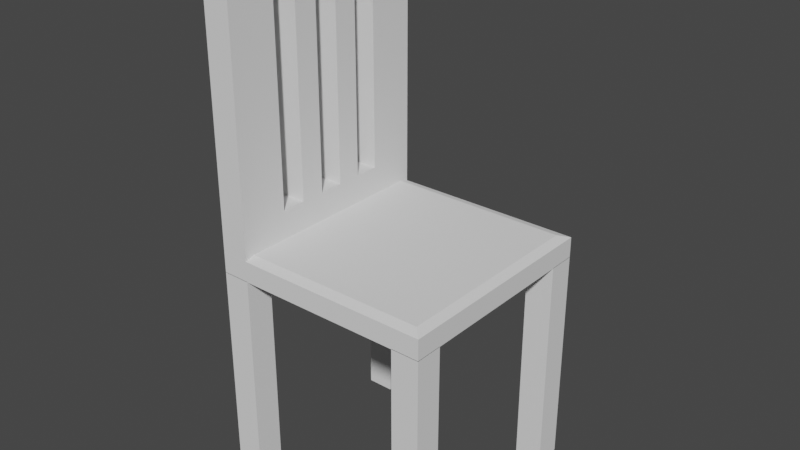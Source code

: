 # Source: chair.blend  (saved by Blender 3.1.7; exported with 4.5.12 LTS)
import bpy
from mathutils import Matrix  # noqa: F401  (used for matrix-valued properties, if any)

bpy.ops.wm.read_factory_settings(use_empty=True)
scene = bpy.context.scene
scene.name = 'Scene'

# ---- collections
col_collection = bpy.data.collections.new('Collection'); scene.collection.children.link(col_collection)

# ---- world
world_world = bpy.data.worlds.new('World'); scene.world = world_world
world_world.use_nodes = True; world_world.node_tree.nodes.clear()
_N = world_world.node_tree.nodes; _L = world_world.node_tree.links
n0 = _N.new('ShaderNodeOutputWorld'); n0.name = 'World Output'; n0.location = (300, 300)
n1 = _N.new('ShaderNodeBackground'); n1.name = 'Background'; n1.location = (10, 300)
n1.inputs[0].default_value = (0.05088, 0.05088, 0.05088, 1.0)
_L.new(n1.outputs[0], n0.inputs[0])
n0.is_active_output = True
world_world.color = (0.05088, 0.05088, 0.05088)
world_world.use_sun_shadow = False
world_world.sun_shadow_jitter_overblur = 0.0

# ---- meshes
me_plane_007 = bpy.data.meshes.new('Plane.007')
me_plane_007.from_pydata([(-1.0, -1.0, 0.0), (1.0, -1.0, 0.0), (-1.0, 1.0, 0.0), (1.0, 1.0, 0.0), (-1.0, -1.0, 2.033), (1.0, -1.0, 2.033), (-1.0, 1.0, 2.033), (1.0, 1.0, 2.033), (-1.0, 0.7778, 0.0), (-1.0, 0.5556, 0.0), (-1.0, 0.3333, 0.0), (-1.0, 0.1111, 0.0), (-1.0, -0.1111, 0.0), (-1.0, -0.3333, 0.0), (-1.0, -0.5556, 0.0), (-1.0, -0.7778, 0.0), (1.0, -0.7778, 0.0), (1.0, -0.5556, 0.0), (1.0, -0.3333, 0.0), (1.0, -0.1111, 0.0), (1.0, 0.1111, 0.0), (1.0, 0.3333, 0.0), (1.0, 0.5556, 0.0), (1.0, 0.7778, 0.0), (-1.0, 0.7778, 2.033), (-1.0, 0.5556, 2.033), (-1.0, 0.3333, 2.033), (-1.0, 0.1111, 2.033), (-1.0, -0.1111, 2.033), (-1.0, -0.3333, 2.033), (-1.0, -0.5556, 2.033), (-1.0, -0.7778, 2.033), (1.0, -0.7778, 2.033), (1.0, -0.5556, 2.033), (1.0, -0.3333, 2.033), (1.0, -0.1111, 2.033), (1.0, 0.1111, 2.033), (1.0, 0.3333, 2.033), (1.0, 0.5556, 2.033), (1.0, 0.7778, 2.033), (1.0, 1.0, 1.779), (1.0, -1.0, 1.779), (-1.0, -1.0, 1.779), (-1.0, 1.0, 1.779), (-1.0, 0.7778, 1.779), (-1.0, 0.5556, 1.779), (-1.0, 0.3333, 1.779), (-1.0, 0.1111, 1.779), (-1.0, -0.1111, 1.779), (-1.0, -0.3333, 1.779), (-1.0, -0.5556, 1.779), (-1.0, -0.7778, 1.779), (1.0, -0.7778, 1.779), (1.0, -0.5556, 1.779), (1.0, -0.3333, 1.779), (1.0, -0.1111, 1.779), (1.0, 0.1111, 1.779), (1.0, 0.3333, 1.779), (1.0, 0.5556, 1.779), (1.0, 0.7778, 1.779), (1.0, -1.0, 0.2224), (-1.0, 1.0, 0.2224), (1.0, 1.0, 0.2224), (-1.0, -1.0, 0.2224), (-1.0, 0.7778, 0.2224), (-1.0, 0.5556, 0.2224), (-1.0, 0.3333, 0.2224), (-1.0, 0.1111, 0.2224), (-1.0, -0.1111, 0.2224), (-1.0, -0.3333, 0.2224), (-1.0, -0.5556, 0.2224), (-1.0, -0.7778, 0.2224), (1.0, -0.7778, 0.2224), (1.0, -0.5556, 0.2224), (1.0, -0.3333, 0.2224), (1.0, -0.1111, 0.2224), (1.0, 0.1111, 0.2224), (1.0, 0.3333, 0.2224), (1.0, 0.5556, 0.2224), (1.0, 0.7778, 0.2224), (13.0, 0.75, -1.747), (15.0, 0.75, -1.747), (13.0, 1.0, -1.747), (15.0, 1.0, -1.747), (13.0, 0.75, -0.147), (15.0, 0.75, -0.147), (13.0, 1.0, -0.147), (15.0, 1.0, -0.147), (13.0, -1.0, -1.747), (15.0, -1.0, -1.747), (13.0, -0.75, -1.747), (15.0, -0.75, -1.747), (13.0, -1.0, -0.147), (15.0, -1.0, -0.147), (13.0, -0.75, -0.147), (15.0, -0.75, -0.147), (-1.0, -1.0, -1.747), (1.0, -1.0, -1.747), (-1.0, -0.75, -1.747), (1.0, -0.75, -1.747), (-1.0, -1.0, -0.147), (1.0, -1.0, -0.147), (-1.0, -0.75, -0.147), (1.0, -0.75, -0.147), (-1.0, 0.75, -1.747), (1.0, 0.75, -1.747), (-1.0, 1.0, -1.747), (1.0, 1.0, -1.747), (-1.0, 0.75, -0.147), (1.0, 0.75, -0.147), (-1.0, 1.0, -0.147), (1.0, 1.0, -0.147), (-1.0, -1.0, -0.1498), (-1.0, -1.0, -0.000565), (-1.0, 1.0, -0.1498), (-1.0, 1.0, -0.000565), (15.0, -1.0, -0.1498), (15.0, -1.0, -0.000565), (15.0, 1.0, -0.1498), (15.0, 1.0, -0.000565), (-0.2857, -0.9107, 0.02058), (-0.2857, 0.9107, 0.02058), (14.29, -0.9107, 0.02058), (14.29, 0.9107, 0.02058)], [], [(8, 2, 3, 23), (24, 39, 7, 6), (59, 40, 7, 39), (51, 42, 4, 31), (40, 43, 6, 7), (42, 41, 5, 4), (43, 44, 24, 6), (44, 45, 25, 24), (45, 46, 26, 25), (46, 47, 27, 26), (47, 48, 28, 27), (48, 49, 29, 28), (49, 50, 30, 29), (50, 51, 31, 30), (41, 52, 32, 5), (52, 53, 33, 32), (53, 54, 34, 33), (54, 55, 35, 34), (55, 56, 36, 35), (56, 57, 37, 36), (57, 58, 38, 37), (58, 59, 39, 38), (4, 5, 32, 31), (31, 32, 33, 30), (30, 33, 34, 29), (29, 34, 35, 28), (28, 35, 36, 27), (27, 36, 37, 26), (26, 37, 38, 25), (25, 38, 39, 24), (0, 15, 16, 1), (15, 14, 17, 16), (14, 13, 18, 17), (13, 12, 19, 18), (12, 11, 20, 19), (11, 10, 21, 20), (10, 9, 22, 21), (9, 8, 23, 22), (78, 79, 59, 58), (76, 77, 57, 56), (74, 75, 55, 54), (72, 73, 53, 52), (60, 72, 52, 41), (70, 71, 51, 50), (68, 69, 49, 48), (66, 67, 47, 46), (64, 65, 45, 44), (61, 64, 44, 43), (63, 60, 41, 42), (62, 61, 43, 40), (71, 63, 42, 51), (79, 62, 40, 59), (23, 3, 62, 79), (15, 0, 63, 71), (3, 2, 61, 62), (0, 1, 60, 63), (2, 8, 64, 61), (8, 9, 65, 64), (9, 10, 66, 65), (10, 11, 67, 66), (11, 12, 68, 67), (12, 13, 69, 68), (13, 14, 70, 69), (14, 15, 71, 70), (1, 16, 72, 60), (16, 17, 73, 72), (17, 18, 74, 73), (18, 19, 75, 74), (19, 20, 76, 75), (20, 21, 77, 76), (21, 22, 78, 77), (22, 23, 79, 78), (66, 77, 78, 65), (68, 75, 76, 67), (70, 73, 74, 69), (45, 65, 78, 58), (46, 57, 77, 66), (58, 57, 46, 45), (56, 55, 48, 47), (47, 67, 76, 56), (48, 55, 75, 68), (54, 53, 50, 49), (49, 69, 74, 54), (50, 53, 73, 70), (80, 82, 83, 81), (84, 85, 87, 86), (81, 83, 87, 85), (82, 80, 84, 86), (83, 82, 86, 87), (80, 81, 85, 84), (88, 90, 91, 89), (92, 93, 95, 94), (91, 90, 94, 95), (88, 89, 93, 92), (89, 91, 95, 93), (90, 88, 92, 94), (96, 98, 99, 97), (100, 101, 103, 102), (99, 98, 102, 103), (96, 97, 101, 100), (97, 99, 103, 101), (98, 96, 100, 102), (104, 106, 107, 105), (108, 109, 111, 110), (105, 107, 111, 109), (106, 104, 108, 110), (107, 106, 110, 111), (104, 105, 109, 108), (112, 113, 115, 114), (114, 115, 119, 118), (118, 119, 117, 116), (116, 117, 113, 112), (114, 118, 116, 112), (119, 115, 121, 123), (123, 121, 120, 122), (117, 119, 123, 122), (115, 113, 120, 121), (113, 117, 122, 120)])
_uv = me_plane_007.uv_layers.new(name='UVMap')
_uv.uv.foreach_set('vector', [0.0, 0.8889, 0.0, 1.0, 1.0, 1.0, 1.0, 0.8889, 0.0, 0.8889, 1.0, 0.8889, 1.0, 1.0, 0.0, 1.0, 1.0, 0.8889, 1.0, 1.0, 1.0, 1.0, 1.0, 0.8889, 0.0, 0.1111, 0.0, 0.0, 0.0, 0.0, 0.0, 0.1111, 1.0, 1.0, 0.0, 1.0, 0.0, 1.0, 1.0, 1.0, 0.0, 0.0, 1.0, 0.0, 1.0, 0.0, 0.0, 0.0, 0.0, 1.0, 0.0, 0.8889, 0.0, 0.8889, 0.0, 1.0, 0.0, 0.8889, 0.0, 0.7778, 0.0, 0.7778, 0.0, 0.8889, 0.0, 0.7778, 0.0, 0.6667, 0.0, 0.6667, 0.0, 0.7778, 0.0, 0.6667, 0.0, 0.5556, 0.0, 0.5556, 0.0, 0.6667, 0.0, 0.5556, 0.0, 0.4444, 0.0, 0.4444, 0.0, 0.5556, 0.0, 0.4444, 0.0, 0.3333, 0.0, 0.3333, 0.0, 0.4444, 0.0, 0.3333, 0.0, 0.2222, 0.0, 0.2222, 0.0, 0.3333, 0.0, 0.2222, 0.0, 0.1111, 0.0, 0.1111, 0.0, 0.2222, 1.0, 0.0, 1.0, 0.1111, 1.0, 0.1111, 1.0, 0.0, 1.0, 0.1111, 1.0, 0.2222, 1.0, 0.2222, 1.0, 0.1111, 1.0, 0.2222, 1.0, 0.3333, 1.0, 0.3333, 1.0, 0.2222, 1.0, 0.3333, 1.0, 0.4444, 1.0, 0.4444, 1.0, 0.3333, 1.0, 0.4444, 1.0, 0.5556, 1.0, 0.5556, 1.0, 0.4444, 1.0, 0.5556, 1.0, 0.6667, 1.0, 0.6667, 1.0, 0.5556, 1.0, 0.6667, 1.0, 0.7778, 1.0, 0.7778, 1.0, 0.6667, 1.0, 0.7778, 1.0, 0.8889, 1.0, 0.8889, 1.0, 0.7778, 0.0, 0.0, 1.0, 0.0, 1.0, 0.1111, 0.0, 0.1111, 0.0, 0.1111, 1.0, 0.1111, 1.0, 0.2222, 0.0, 0.2222, 0.0, 0.2222, 1.0, 0.2222, 1.0, 0.3333, 0.0, 0.3333, 0.0, 0.3333, 1.0, 0.3333, 1.0, 0.4444, 0.0, 0.4444, 0.0, 0.4444, 1.0, 0.4444, 1.0, 0.5556, 0.0, 0.5556, 0.0, 0.5556, 1.0, 0.5556, 1.0, 0.6667, 0.0, 0.6667, 0.0, 0.6667, 1.0, 0.6667, 1.0, 0.7778, 0.0, 0.7778, 0.0, 0.7778, 1.0, 0.7778, 1.0, 0.8889, 0.0, 0.8889, 0.0, 0.0, 0.0, 0.1111, 1.0, 0.1111, 1.0, 0.0, 0.0, 0.1111, 0.0, 0.2222, 1.0, 0.2222, 1.0, 0.1111, 0.0, 0.2222, 0.0, 0.3333, 1.0, 0.3333, 1.0, 0.2222, 0.0, 0.3333, 0.0, 0.4444, 1.0, 0.4444, 1.0, 0.3333, 0.0, 0.4444, 0.0, 0.5556, 1.0, 0.5556, 1.0, 0.4444, 0.0, 0.5556, 0.0, 0.6667, 1.0, 0.6667, 1.0, 0.5556, 0.0, 0.6667, 0.0, 0.7778, 1.0, 0.7778, 1.0, 0.6667, 0.0, 0.7778, 0.0, 0.8889, 1.0, 0.8889, 1.0, 0.7778, 1.0, 0.7778, 1.0, 0.8889, 1.0, 0.8889, 1.0, 0.7778, 1.0, 0.5556, 1.0, 0.6667, 1.0, 0.6667, 1.0, 0.5556, 1.0, 0.3333, 1.0, 0.4444, 1.0, 0.4444, 1.0, 0.3333, 1.0, 0.1111, 1.0, 0.2222, 1.0, 0.2222, 1.0, 0.1111, 1.0, 0.0, 1.0, 0.1111, 1.0, 0.1111, 1.0, 0.0, 0.0, 0.2222, 0.0, 0.1111, 0.0, 0.1111, 0.0, 0.2222, 0.0, 0.4444, 0.0, 0.3333, 0.0, 0.3333, 0.0, 0.4444, 0.0, 0.6667, 0.0, 0.5556, 0.0, 0.5556, 0.0, 0.6667, 0.0, 0.8889, 0.0, 0.7778, 0.0, 0.7778, 0.0, 0.8889, 0.0, 1.0, 0.0, 0.8889, 0.0, 0.8889, 0.0, 1.0, 0.0, 0.0, 1.0, 0.0, 1.0, 0.0, 0.0, 0.0, 1.0, 1.0, 0.0, 1.0, 0.0, 1.0, 1.0, 1.0, 0.0, 0.1111, 0.0, 0.0, 0.0, 0.0, 0.0, 0.1111, 1.0, 0.8889, 1.0, 1.0, 1.0, 1.0, 1.0, 0.8889, 1.0, 0.8889, 1.0, 1.0, 1.0, 1.0, 1.0, 0.8889, 0.0, 0.1111, 0.0, 0.0, 0.0, 0.0, 0.0, 0.1111, 1.0, 1.0, 0.0, 1.0, 0.0, 1.0, 1.0, 1.0, 0.0, 0.0, 1.0, 0.0, 1.0, 0.0, 0.0, 0.0, 0.0, 1.0, 0.0, 0.8889, 0.0, 0.8889, 0.0, 1.0, 0.0, 0.8889, 0.0, 0.7778, 0.0, 0.7778, 0.0, 0.8889, 0.0, 0.7778, 0.0, 0.6667, 0.0, 0.6667, 0.0, 0.7778, 0.0, 0.6667, 0.0, 0.5556, 0.0, 0.5556, 0.0, 0.6667, 0.0, 0.5556, 0.0, 0.4444, 0.0, 0.4444, 0.0, 0.5556, 0.0, 0.4444, 0.0, 0.3333, 0.0, 0.3333, 0.0, 0.4444, 0.0, 0.3333, 0.0, 0.2222, 0.0, 0.2222, 0.0, 0.3333, 0.0, 0.2222, 0.0, 0.1111, 0.0, 0.1111, 0.0, 0.2222, 1.0, 0.0, 1.0, 0.1111, 1.0, 0.1111, 1.0, 0.0, 1.0, 0.1111, 1.0, 0.2222, 1.0, 0.2222, 1.0, 0.1111, 1.0, 0.2222, 1.0, 0.3333, 1.0, 0.3333, 1.0, 0.2222, 1.0, 0.3333, 1.0, 0.4444, 1.0, 0.4444, 1.0, 0.3333, 1.0, 0.4444, 1.0, 0.5556, 1.0, 0.5556, 1.0, 0.4444, 1.0, 0.5556, 1.0, 0.6667, 1.0, 0.6667, 1.0, 0.5556, 1.0, 0.6667, 1.0, 0.7778, 1.0, 0.7778, 1.0, 0.6667, 1.0, 0.7778, 1.0, 0.8889, 1.0, 0.8889, 1.0, 0.7778, 0.0, 0.6667, 1.0, 0.6667, 1.0, 0.7778, 0.0, 0.7778, 0.0, 0.4444, 1.0, 0.4444, 1.0, 0.5556, 0.0, 0.5556, 0.0, 0.2222, 1.0, 0.2222, 1.0, 0.3333, 0.0, 0.3333, 0.0, 0.7778, 0.0, 0.7778, 1.0, 0.7778, 1.0, 0.7778, 0.0, 0.6667, 1.0, 0.6667, 1.0, 0.6667, 0.0, 0.6667, 1.0, 0.7778, 1.0, 0.6667, 0.0, 0.6667, 0.0, 0.7778, 1.0, 0.5556, 1.0, 0.4444, 0.0, 0.4444, 0.0, 0.5556, 0.0, 0.5556, 0.0, 0.5556, 1.0, 0.5556, 1.0, 0.5556, 0.0, 0.4444, 1.0, 0.4444, 1.0, 0.4444, 0.0, 0.4444, 1.0, 0.3333, 1.0, 0.2222, 0.0, 0.2222, 0.0, 0.3333, 0.0, 0.3333, 0.0, 0.3333, 1.0, 0.3333, 1.0, 0.3333, 0.0, 0.2222, 1.0, 0.2222, 1.0, 0.2222, 0.0, 0.2222, 0.0, 0.0, 0.0, 1.0, 1.0, 1.0, 1.0, 0.0, 0.0, 0.0, 1.0, 0.0, 1.0, 1.0, 0.0, 1.0, 1.0, 0.0, 1.0, 1.0, 1.0, 1.0, 1.0, 0.0, 0.0, 1.0, 0.0, 0.0, 0.0, 0.0, 0.0, 1.0, 1.0, 1.0, 0.0, 1.0, 0.0, 1.0, 1.0, 1.0, 0.0, 0.0, 1.0, 0.0, 1.0, 0.0, 0.0, 0.0, 0.0, 0.0, 0.0, 1.0, 1.0, 1.0, 1.0, 0.0, 0.0, 0.0, 1.0, 0.0, 1.0, 1.0, 0.0, 1.0, 1.0, 1.0, 0.0, 1.0, 0.0, 1.0, 1.0, 1.0, 0.0, 0.0, 1.0, 0.0, 1.0, 0.0, 0.0, 0.0, 1.0, 0.0, 1.0, 1.0, 1.0, 1.0, 1.0, 0.0, 0.0, 1.0, 0.0, 0.0, 0.0, 0.0, 0.0, 1.0, 0.0, 0.0, 0.0, 1.0, 1.0, 1.0, 1.0, 0.0, 0.0, 0.0, 1.0, 0.0, 1.0, 1.0, 0.0, 1.0, 1.0, 1.0, 0.0, 1.0, 0.0, 1.0, 1.0, 1.0, 0.0, 0.0, 1.0, 0.0, 1.0, 0.0, 0.0, 0.0, 1.0, 0.0, 1.0, 1.0, 1.0, 1.0, 1.0, 0.0, 0.0, 1.0, 0.0, 0.0, 0.0, 0.0, 0.0, 1.0, 0.0, 0.0, 0.0, 1.0, 1.0, 1.0, 1.0, 0.0, 0.0, 0.0, 1.0, 0.0, 1.0, 1.0, 0.0, 1.0, 1.0, 0.0, 1.0, 1.0, 1.0, 1.0, 1.0, 0.0, 0.0, 1.0, 0.0, 0.0, 0.0, 0.0, 0.0, 1.0, 1.0, 1.0, 0.0, 1.0, 0.0, 1.0, 1.0, 1.0, 0.0, 0.0, 1.0, 0.0, 1.0, 0.0, 0.0, 0.0, 0.375, 0.0, 0.625, 0.0, 0.625, 0.25, 0.375, 0.25, 0.375, 0.25, 0.625, 0.25, 0.625, 0.5, 0.375, 0.5, 0.375, 0.5, 0.625, 0.5, 0.625, 0.75, 0.375, 0.75, 0.375, 0.75, 0.625, 0.75, 0.625, 1.0, 0.375, 1.0, 0.125, 0.5, 0.375, 0.5, 0.375, 0.75, 0.125, 0.75, 0.625, 0.5, 0.625, 0.25, 0.625, 0.25, 0.625, 0.5, 0.625, 0.5, 0.875, 0.5, 0.875, 0.75, 0.625, 0.75, 0.625, 0.75, 0.625, 0.5, 0.625, 0.5, 0.625, 0.75, 0.625, 0.25, 0.625, 0.0, 0.625, 0.0, 0.625, 0.25, 0.625, 1.0, 0.625, 0.75, 0.625, 0.75, 0.625, 1.0])
me_plane_007.use_remesh_fix_poles = True
me_plane_007.use_remesh_preserve_attributes = False
me_plane_007.update()

# ---- objects
ob_chair = bpy.data.objects.new('chair', me_plane_007)

# ---- transforms, parenting, visibility, modifiers, constraints
ob_chair.location = (-0.35, -0.175, 0.7447)
ob_chair.scale = (0.025, 0.2, 0.25)

# ---- collection membership
col_collection.objects.link(ob_chair)

# ---- scene / render settings (as saved in the file)
scene.frame_start = 1; scene.frame_end = 250; scene.frame_set(1)
scene.render.engine = 'BLENDER_EEVEE_NEXT'
scene.cycles.sampling_pattern = 'TABULATED_SOBOL'
scene.cycles.use_light_tree = False
scene.view_settings.view_transform = 'Filmic'
bpy.context.view_layer.update()

# ---- added for rendering (the .blend has no active camera and no usable light): camera, sun
cam_auto = bpy.data.cameras.new('AutoCamera')
cam_auto.lens = 50.0
cam_auto.sensor_width = 36.0
cam_auto.clip_end = 1000.0
ob_auto_camera = bpy.data.objects.new('AutoCamera', cam_auto)
scene.collection.objects.link(ob_auto_camera)
ob_auto_camera.location = (0.844078, -1.39789, 1.59574)
ob_auto_camera.rotation_euler = (1.09748, -7.21219e-08, 0.694738)
scene.camera = ob_auto_camera
light_auto_sun = bpy.data.lights.new('AutoSun', 'SUN')
light_auto_sun.energy = 3.0
light_auto_sun.angle = 0.0523599
ob_auto_sun = bpy.data.objects.new('AutoSun', light_auto_sun)
scene.collection.objects.link(ob_auto_sun)
ob_auto_sun.rotation_euler = (0.872665, 0.174533, 0.523599)
bpy.context.view_layer.update()
